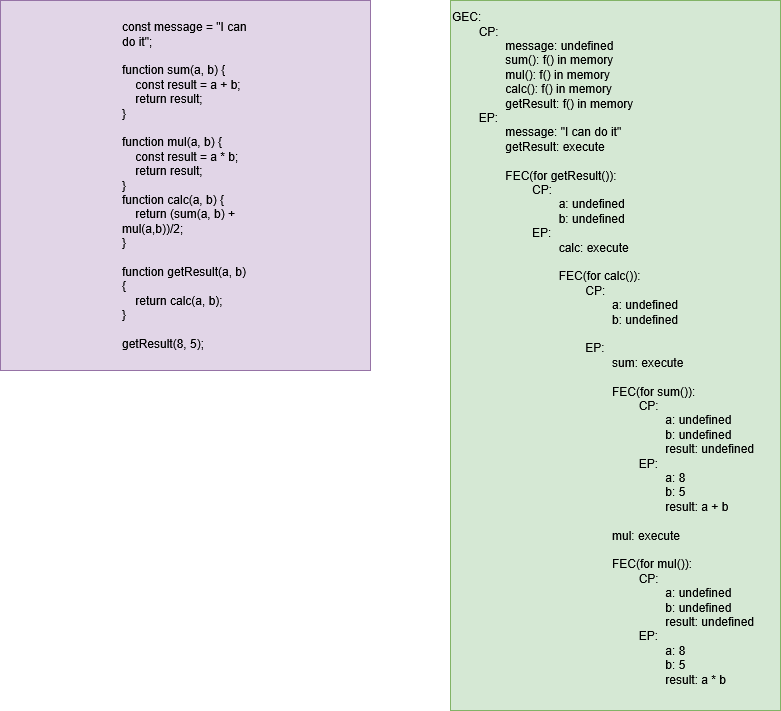

The diagram above was exported from draw.io. Its source (the exported page's mxGraphModel, read from the mxfile embedded in the PNG):
<mxGraphModel dx="880" dy="470" grid="1" gridSize="10" guides="1" tooltips="1" connect="1" arrows="1" fold="1" page="1" pageScale="1" pageWidth="850" pageHeight="1100" math="0" shadow="0">
  <root>
    <mxCell id="0" />
    <mxCell id="1" parent="0" />
    <mxCell id="haQrSZ27bTCWQ9pyJiKE-1" value="&lt;blockquote&gt;&lt;blockquote&gt;&lt;blockquote&gt;&lt;div align=&quot;left&quot;&gt;const message = &quot;I can do it&quot;;&lt;br&gt;&lt;br&gt;function sum(a, b) {&lt;br&gt;&amp;nbsp;&amp;nbsp;&amp;nbsp; const result = a + b;&lt;br&gt;&amp;nbsp;&amp;nbsp;&amp;nbsp; return result;&lt;br&gt;}&lt;br&gt;&lt;br&gt;function mul(a, b) {&lt;br&gt;&amp;nbsp;&amp;nbsp;&amp;nbsp; const result = a * b;&lt;br&gt;&amp;nbsp;&amp;nbsp;&amp;nbsp; return result;&lt;br&gt;}&lt;br&gt;function calc(a, b) {&lt;br&gt;&amp;nbsp;&amp;nbsp;&amp;nbsp; return (sum(a, b) + mul(a,b))/2;&lt;br&gt;}&lt;br&gt;&lt;br&gt;function getResult(a, b) {&lt;br&gt;&amp;nbsp;&amp;nbsp;&amp;nbsp; return calc(a, b);&lt;br&gt;}&lt;br&gt;&lt;br&gt;getResult(8, 5);&lt;/div&gt;&lt;/blockquote&gt;&lt;/blockquote&gt;&lt;/blockquote&gt;" style="whiteSpace=wrap;html=1;aspect=fixed;align=left;fillColor=#e1d5e7;strokeColor=#9673a6;" vertex="1" parent="1">
      <mxGeometry x="70" y="40" width="370" height="370" as="geometry" />
    </mxCell>
    <mxCell id="haQrSZ27bTCWQ9pyJiKE-6" value="&lt;div&gt;GEC:&lt;/div&gt;&lt;div&gt;&lt;span style=&quot;white-space: pre;&quot;&gt;&#09;&lt;/span&gt;CP:&lt;/div&gt;&lt;div&gt;&lt;span style=&quot;white-space: pre;&quot;&gt;&#09;&lt;/span&gt;&lt;span style=&quot;white-space: pre;&quot;&gt;&#09;&lt;/span&gt;message: undefined&lt;/div&gt;&lt;div&gt;&lt;span style=&quot;white-space: pre;&quot;&gt;&#09;&lt;/span&gt;&lt;span style=&quot;white-space: pre;&quot;&gt;&#09;sum(): f() in memory&lt;/span&gt;&lt;/div&gt;&lt;div&gt;&lt;span style=&quot;white-space: pre;&quot;&gt;&lt;span style=&quot;white-space: pre;&quot;&gt;&#09;&lt;/span&gt;&lt;span style=&quot;white-space: pre;&quot;&gt;&#09;&lt;/span&gt;&lt;/span&gt;&lt;span style=&quot;white-space: pre;&quot;&gt;mul(): f() in memory&lt;/span&gt;&lt;/div&gt;&lt;div&gt;&lt;span style=&quot;white-space: pre;&quot;&gt;&lt;span style=&quot;white-space: pre;&quot;&gt;&#09;&lt;/span&gt;&lt;span style=&quot;white-space: pre;&quot;&gt;&#09;&lt;/span&gt;&lt;/span&gt;&lt;span style=&quot;white-space: pre;&quot;&gt;calc(): f() in memory&lt;/span&gt;&lt;/div&gt;&lt;div&gt;&lt;span style=&quot;white-space: pre;&quot;&gt;&lt;span style=&quot;white-space: pre;&quot;&gt;&#09;&lt;/span&gt;&lt;span style=&quot;white-space: pre;&quot;&gt;&#09;&lt;/span&gt;getResult: f() in memory&lt;/span&gt;&lt;/div&gt;&lt;div&gt;&lt;span style=&quot;white-space: pre;&quot;&gt;&#09;&lt;/span&gt;EP:&lt;/div&gt;&lt;div&gt;&lt;span style=&quot;white-space: pre;&quot;&gt;&#09;&lt;/span&gt;&lt;span style=&quot;white-space: pre;&quot;&gt;&#09;&lt;/span&gt;message: &quot;I can do it&quot;&lt;/div&gt;&lt;div&gt;&lt;span style=&quot;white-space: pre;&quot;&gt;&#09;&lt;/span&gt;&lt;span style=&quot;white-space: pre;&quot;&gt;&#09;&lt;/span&gt;getResult: execute&lt;/div&gt;&lt;div&gt;&lt;br&gt;&lt;/div&gt;&lt;div&gt;&lt;span style=&quot;white-space: pre;&quot;&gt;&#09;&lt;/span&gt;&lt;span style=&quot;white-space: pre;&quot;&gt;&#09;&lt;/span&gt;FEC(for getResult()):&lt;/div&gt;&lt;div&gt;&lt;span style=&quot;white-space: pre;&quot;&gt;&#09;&lt;/span&gt;&lt;span style=&quot;white-space: pre;&quot;&gt;&#09;&lt;/span&gt;&lt;span style=&quot;white-space: pre;&quot;&gt;&#09;&lt;/span&gt;CP:&lt;/div&gt;&lt;div&gt;&lt;span style=&quot;white-space: pre;&quot;&gt;&#09;&lt;/span&gt;&lt;span style=&quot;white-space: pre;&quot;&gt;&#09;&lt;/span&gt;&lt;span style=&quot;white-space: pre;&quot;&gt;&#09;&lt;/span&gt;&lt;span style=&quot;white-space: pre;&quot;&gt;&#09;&lt;/span&gt;a: undefined&lt;/div&gt;&lt;div&gt;&lt;span style=&quot;white-space: pre;&quot;&gt;&#09;&lt;/span&gt;&lt;span style=&quot;white-space: pre;&quot;&gt;&#09;&lt;/span&gt;&lt;span style=&quot;white-space: pre;&quot;&gt;&#09;&lt;/span&gt;&lt;span style=&quot;white-space: pre;&quot;&gt;&#09;&lt;/span&gt;b: undefined&lt;/div&gt;&lt;div&gt;&lt;span style=&quot;white-space: pre;&quot;&gt;&#09;&lt;/span&gt;&lt;span style=&quot;white-space: pre;&quot;&gt;&#09;&lt;/span&gt;&lt;span style=&quot;white-space: pre;&quot;&gt;&#09;&lt;/span&gt;EP:&lt;span style=&quot;white-space: pre;&quot;&gt;&#09;&lt;/span&gt;&lt;span style=&quot;white-space: pre;&quot;&gt;&#09;&lt;/span&gt;&lt;span style=&quot;white-space: pre;&quot;&gt;&#09;&lt;/span&gt;&lt;span style=&quot;white-space: pre;&quot;&gt;&#09;&lt;/span&gt;&lt;/div&gt;&lt;div&gt;&lt;span style=&quot;white-space: pre;&quot;&gt;&#09;&lt;/span&gt;&lt;span style=&quot;white-space: pre;&quot;&gt;&#09;&lt;/span&gt;&lt;span style=&quot;white-space: pre;&quot;&gt;&#09;&lt;/span&gt;&lt;span style=&quot;white-space: pre;&quot;&gt;&#09;&lt;/span&gt;calc: execute&lt;/div&gt;&lt;div&gt;&lt;span style=&quot;white-space: pre;&quot;&gt;&#09;&lt;/span&gt;&lt;span style=&quot;white-space: pre;&quot;&gt;&#09;&lt;/span&gt;&lt;span style=&quot;white-space: pre;&quot;&gt;&#09;&lt;/span&gt;&lt;span style=&quot;white-space: pre;&quot;&gt;&#09;&lt;/span&gt;&lt;br&gt;&lt;/div&gt;&lt;div&gt;&lt;span style=&quot;white-space: pre;&quot;&gt;&#09;&lt;/span&gt;&lt;span style=&quot;white-space: pre;&quot;&gt;&#09;&lt;/span&gt;&lt;span style=&quot;white-space: pre;&quot;&gt;&#09;&lt;/span&gt;&lt;span style=&quot;white-space: pre;&quot;&gt;&#09;&lt;/span&gt;FEC(for calc()):&lt;/div&gt;&lt;div&gt;&lt;span style=&quot;white-space: pre;&quot;&gt;&#09;&lt;/span&gt;&lt;span style=&quot;white-space: pre;&quot;&gt;&#09;&lt;/span&gt;&lt;span style=&quot;white-space: pre;&quot;&gt;&#09;&lt;/span&gt;&lt;span style=&quot;white-space: pre;&quot;&gt;&#09;&lt;/span&gt;&lt;span style=&quot;white-space: pre;&quot;&gt;&#09;&lt;/span&gt;CP:&lt;div&gt;&lt;span style=&quot;white-space: pre;&quot;&gt;&#09;&lt;/span&gt;&lt;span style=&quot;white-space: pre;&quot;&gt;&#09;&lt;/span&gt;&lt;span style=&quot;white-space: pre;&quot;&gt;&#09;&lt;/span&gt;&lt;span style=&quot;white-space: pre;&quot;&gt;&#09;&lt;/span&gt;&lt;span style=&quot;white-space: pre;&quot;&gt;&#09;&lt;/span&gt;&lt;span style=&quot;white-space: pre;&quot;&gt;&#09;&lt;/span&gt;a: undefined&lt;/div&gt;&lt;div&gt;&lt;span style=&quot;white-space: pre;&quot;&gt;&#09;&lt;/span&gt;&lt;span style=&quot;white-space: pre;&quot;&gt;&#09;&lt;/span&gt;&lt;span style=&quot;white-space: pre;&quot;&gt;&#09;&lt;/span&gt;&lt;span style=&quot;white-space: pre;&quot;&gt;&#09;&lt;span style=&quot;white-space: pre;&quot;&gt;&#09;&lt;/span&gt;&lt;span style=&quot;white-space: pre;&quot;&gt;&#09;&lt;/span&gt;&lt;/span&gt;b: undefined&lt;/div&gt;&lt;br&gt;&lt;/div&gt;&lt;div&gt;&lt;span style=&quot;white-space: pre;&quot;&gt;&#09;&lt;/span&gt;&lt;span style=&quot;white-space: pre;&quot;&gt;&#09;&lt;/span&gt;&lt;span style=&quot;white-space: pre;&quot;&gt;&#09;&lt;/span&gt;&lt;span style=&quot;white-space: pre;&quot;&gt;&#09;&lt;/span&gt;&lt;span style=&quot;white-space: pre;&quot;&gt;&#09;&lt;/span&gt;EP:&lt;/div&gt;&lt;div&gt;&lt;span style=&quot;white-space: pre;&quot;&gt;&#09;&lt;/span&gt;&lt;span style=&quot;white-space: pre;&quot;&gt;&#09;&lt;/span&gt;&lt;span style=&quot;white-space: pre;&quot;&gt;&#09;&lt;/span&gt;&lt;span style=&quot;white-space: pre;&quot;&gt;&#09;&lt;/span&gt;&lt;span style=&quot;white-space: pre;&quot;&gt;&#09;&lt;/span&gt;&lt;span style=&quot;white-space: pre;&quot;&gt;&#09;sum&lt;/span&gt;: execute&lt;/div&gt;&lt;div&gt;&lt;span style=&quot;white-space: pre;&quot;&gt;&#09;&lt;/span&gt;&lt;span style=&quot;white-space: pre;&quot;&gt;&#09;&lt;/span&gt;&lt;span style=&quot;white-space: pre;&quot;&gt;&#09;&lt;/span&gt;&lt;span style=&quot;white-space: pre;&quot;&gt;&#09;&lt;/span&gt;&lt;span style=&quot;white-space: pre;&quot;&gt;&#09;&lt;/span&gt;&lt;span style=&quot;white-space: pre;&quot;&gt;&#09;&lt;/span&gt;&lt;/div&gt;&lt;div&gt;&lt;span style=&quot;white-space: pre;&quot;&gt;&#09;&lt;/span&gt;&lt;span style=&quot;white-space: pre;&quot;&gt;&#09;&lt;/span&gt;&lt;span style=&quot;white-space: pre;&quot;&gt;&#09;&lt;/span&gt;&lt;span style=&quot;white-space: pre;&quot;&gt;&#09;&lt;/span&gt;&lt;span style=&quot;white-space: pre;&quot;&gt;&#09;&lt;/span&gt;&lt;span style=&quot;white-space: pre;&quot;&gt;&#09;&lt;/span&gt;FEC(for sum()):&lt;/div&gt;&lt;div&gt;&lt;span style=&quot;white-space: pre;&quot;&gt;&#09;&lt;/span&gt;&lt;span style=&quot;white-space: pre;&quot;&gt;&#09;&lt;/span&gt;&lt;span style=&quot;white-space: pre;&quot;&gt;&#09;&lt;/span&gt;&lt;span style=&quot;white-space: pre;&quot;&gt;&#09;&lt;/span&gt;&lt;span style=&quot;white-space: pre;&quot;&gt;&#09;&lt;/span&gt;&lt;span style=&quot;white-space: pre;&quot;&gt;&#09;&lt;/span&gt;&lt;span style=&quot;white-space: pre;&quot;&gt;&#09;&lt;/span&gt;CP:&lt;/div&gt;&lt;div&gt;&lt;span style=&quot;white-space: pre;&quot;&gt;&#09;&lt;/span&gt;&lt;span style=&quot;white-space: pre;&quot;&gt;&#09;&lt;/span&gt;&lt;span style=&quot;white-space: pre;&quot;&gt;&#09;&lt;/span&gt;&lt;span style=&quot;white-space: pre;&quot;&gt;&#09;&lt;/span&gt;&lt;span style=&quot;white-space: pre;&quot;&gt;&#09;&lt;/span&gt;&lt;span style=&quot;white-space: pre;&quot;&gt;&#09;&lt;/span&gt;&lt;span style=&quot;white-space: pre;&quot;&gt;&#09;&lt;/span&gt;&lt;span style=&quot;white-space: pre;&quot;&gt;&#09;&lt;/span&gt;a: undefined&lt;br&gt;&lt;span style=&quot;white-space: pre;&quot;&gt;&#09;&lt;/span&gt;&lt;span style=&quot;white-space: pre;&quot;&gt;&#09;&lt;/span&gt;&lt;span style=&quot;white-space: pre;&quot;&gt;&#09;&lt;/span&gt;&lt;span style=&quot;white-space: pre;&quot;&gt;&#09;&lt;/span&gt;&lt;span style=&quot;white-space: pre;&quot;&gt;&#09;&lt;/span&gt;&lt;span style=&quot;white-space: pre;&quot;&gt;&#09;&lt;/span&gt;&lt;span style=&quot;white-space: pre;&quot;&gt;&#09;&lt;/span&gt;&lt;span style=&quot;white-space: pre;&quot;&gt;&#09;&lt;/span&gt;b: undefined&lt;/div&gt;&lt;div&gt;&lt;span style=&quot;white-space: pre;&quot;&gt;&#09;&lt;/span&gt;&lt;span style=&quot;white-space: pre;&quot;&gt;&#09;&lt;/span&gt;&lt;span style=&quot;white-space: pre;&quot;&gt;&#09;&lt;/span&gt;&lt;span style=&quot;white-space: pre;&quot;&gt;&#09;&lt;/span&gt;&lt;span style=&quot;white-space: pre;&quot;&gt;&#09;&lt;/span&gt;&lt;span style=&quot;white-space: pre;&quot;&gt;&#09;&lt;/span&gt;&lt;span style=&quot;white-space: pre;&quot;&gt;&#09;&lt;/span&gt;&lt;span style=&quot;white-space: pre;&quot;&gt;&#09;&lt;/span&gt;result: undefined&lt;/div&gt;&lt;div&gt;&lt;span style=&quot;white-space: pre;&quot;&gt;&#09;&lt;/span&gt;&lt;span style=&quot;white-space: pre;&quot;&gt;&#09;&lt;/span&gt;&lt;span style=&quot;white-space: pre;&quot;&gt;&#09;&lt;/span&gt;&lt;span style=&quot;white-space: pre;&quot;&gt;&#09;&lt;/span&gt;&lt;span style=&quot;white-space: pre;&quot;&gt;&#09;&lt;/span&gt;&lt;span style=&quot;white-space: pre;&quot;&gt;&#09;&lt;/span&gt;&lt;span style=&quot;white-space: pre;&quot;&gt;&#09;&lt;/span&gt;EP:&lt;/div&gt;&lt;div&gt;&lt;span style=&quot;white-space: pre;&quot;&gt;&#09;&lt;/span&gt;&lt;span style=&quot;white-space: pre;&quot;&gt;&#09;&lt;/span&gt;&lt;span style=&quot;white-space: pre;&quot;&gt;&#09;&lt;/span&gt;&lt;span style=&quot;white-space: pre;&quot;&gt;&#09;&lt;/span&gt;&lt;span style=&quot;white-space: pre;&quot;&gt;&#09;&lt;/span&gt;&lt;span style=&quot;white-space: pre;&quot;&gt;&#09;&lt;/span&gt;&lt;span style=&quot;white-space: pre;&quot;&gt;&#09;&lt;/span&gt;&lt;span style=&quot;white-space: pre;&quot;&gt;&#09;&lt;/span&gt;a: 8&lt;/div&gt;&lt;div&gt;&lt;span style=&quot;white-space: pre;&quot;&gt;&#09;&lt;/span&gt;&lt;span style=&quot;white-space: pre;&quot;&gt;&#09;&lt;/span&gt;&lt;span style=&quot;white-space: pre;&quot;&gt;&#09;&lt;/span&gt;&lt;span style=&quot;white-space: pre;&quot;&gt;&#09;&lt;/span&gt;&lt;span style=&quot;white-space: pre;&quot;&gt;&#09;&lt;/span&gt;&lt;span style=&quot;white-space: pre;&quot;&gt;&#09;&lt;/span&gt;&lt;span style=&quot;white-space: pre;&quot;&gt;&#09;&lt;/span&gt;&lt;span style=&quot;white-space: pre;&quot;&gt;&#09;&lt;/span&gt;b: 5&lt;/div&gt;&lt;div&gt;&lt;span style=&quot;white-space: pre;&quot;&gt;&#09;&lt;/span&gt;&lt;span style=&quot;white-space: pre;&quot;&gt;&#09;&lt;/span&gt;&lt;span style=&quot;white-space: pre;&quot;&gt;&#09;&lt;/span&gt;&lt;span style=&quot;white-space: pre;&quot;&gt;&#09;&lt;/span&gt;&lt;span style=&quot;white-space: pre;&quot;&gt;&#09;&lt;/span&gt;&lt;span style=&quot;white-space: pre;&quot;&gt;&#09;&lt;/span&gt;&lt;span style=&quot;white-space: pre;&quot;&gt;&#09;&lt;/span&gt;&lt;span style=&quot;white-space: pre;&quot;&gt;&#09;&lt;/span&gt;result: a + b&lt;/div&gt;&lt;div&gt;&lt;div&gt;&lt;/div&gt;&lt;div&gt;&lt;span style=&quot;white-space: pre;&quot;&gt;&#09;&lt;/span&gt;&lt;span style=&quot;white-space: pre;&quot;&gt;&#09;&lt;/span&gt;&lt;span style=&quot;white-space: pre;&quot;&gt;&#09;&lt;/span&gt;&lt;span style=&quot;white-space: pre;&quot;&gt;&#09;&lt;/span&gt;&lt;span style=&quot;white-space: pre;&quot;&gt;&#09;&lt;/span&gt;&lt;span style=&quot;white-space: pre;&quot;&gt;&#09;&lt;/span&gt;&lt;/div&gt;&lt;div&gt;&lt;span style=&quot;white-space: pre;&quot;&gt;&lt;span style=&quot;white-space: pre;&quot;&gt;&#09;&lt;/span&gt;&lt;span style=&quot;white-space: pre;&quot;&gt;&#09;&lt;/span&gt;&lt;span style=&quot;white-space: pre;&quot;&gt;&#09;&lt;/span&gt;&lt;span style=&quot;white-space: pre;&quot;&gt;&#09;&lt;/span&gt;&lt;span style=&quot;white-space: pre;&quot;&gt;&#09;&lt;/span&gt;&lt;span style=&quot;white-space: pre;&quot;&gt;&#09;&lt;/span&gt;mul: execute&lt;/span&gt;&lt;/div&gt;&lt;div&gt;&lt;span style=&quot;white-space: pre;&quot;&gt;&lt;br&gt;&lt;/span&gt;&lt;/div&gt;&lt;div&gt;&lt;span style=&quot;white-space: pre;&quot;&gt;&#09;&lt;/span&gt;&lt;span style=&quot;white-space: pre;&quot;&gt;&#09;&lt;/span&gt;&lt;span style=&quot;white-space: pre;&quot;&gt;&#09;&lt;/span&gt;&lt;span style=&quot;white-space: pre;&quot;&gt;&#09;&lt;/span&gt;&lt;span style=&quot;white-space: pre;&quot;&gt;&#09;&lt;/span&gt;&lt;span style=&quot;white-space: pre;&quot;&gt;&#09;&lt;/span&gt;FEC(for mul()):&lt;/div&gt;&lt;div&gt;&lt;span style=&quot;white-space: pre;&quot;&gt;&#09;&lt;/span&gt;&lt;span style=&quot;white-space: pre;&quot;&gt;&#09;&lt;/span&gt;&lt;span style=&quot;white-space: pre;&quot;&gt;&#09;&lt;/span&gt;&lt;span style=&quot;white-space: pre;&quot;&gt;&#09;&lt;/span&gt;&lt;span style=&quot;white-space: pre;&quot;&gt;&#09;&lt;/span&gt;&lt;span style=&quot;white-space: pre;&quot;&gt;&#09;&lt;/span&gt;&lt;span style=&quot;white-space: pre;&quot;&gt;&#09;&lt;/span&gt;CP:&lt;/div&gt;&lt;div&gt;&lt;span style=&quot;white-space: pre;&quot;&gt;&#09;&lt;/span&gt;&lt;span style=&quot;white-space: pre;&quot;&gt;&#09;&lt;/span&gt;&lt;span style=&quot;white-space: pre;&quot;&gt;&#09;&lt;/span&gt;&lt;span style=&quot;white-space: pre;&quot;&gt;&#09;&lt;/span&gt;&lt;span style=&quot;white-space: pre;&quot;&gt;&#09;&lt;/span&gt;&lt;span style=&quot;white-space: pre;&quot;&gt;&#09;&lt;/span&gt;&lt;span style=&quot;white-space: pre;&quot;&gt;&#09;&lt;/span&gt;&lt;span style=&quot;white-space: pre;&quot;&gt;&#09;&lt;/span&gt;a: undefined&lt;div&gt;&lt;span style=&quot;white-space: pre;&quot;&gt;&#09;&lt;/span&gt;&lt;span style=&quot;white-space: pre;&quot;&gt;&#09;&lt;/span&gt;&lt;span style=&quot;white-space: pre;&quot;&gt;&#09;&lt;/span&gt;&lt;span style=&quot;white-space: pre;&quot;&gt;&#09;&lt;/span&gt;&lt;span style=&quot;white-space: pre;&quot;&gt;&#09;&lt;/span&gt;&lt;span style=&quot;white-space: pre;&quot;&gt;&#09;&lt;/span&gt;&lt;span style=&quot;white-space: pre;&quot;&gt;&#09;&lt;/span&gt;&lt;span style=&quot;white-space: pre;&quot;&gt;&#09;&lt;/span&gt;b: undefined&lt;/div&gt;&lt;/div&gt;&lt;div&gt;&lt;span style=&quot;white-space: pre;&quot;&gt;&#09;&lt;/span&gt;&lt;span style=&quot;white-space: pre;&quot;&gt;&#09;&lt;/span&gt;&lt;span style=&quot;white-space: pre;&quot;&gt;&#09;&lt;/span&gt;&lt;span style=&quot;white-space: pre;&quot;&gt;&#09;&lt;/span&gt;&lt;span style=&quot;white-space: pre;&quot;&gt;&#09;&lt;/span&gt;&lt;span style=&quot;white-space: pre;&quot;&gt;&#09;&lt;/span&gt;&lt;span style=&quot;white-space: pre;&quot;&gt;&#09;&lt;/span&gt;&lt;span style=&quot;white-space: pre;&quot;&gt;&#09;&lt;/span&gt;result: undefined&lt;/div&gt;&lt;div&gt;&lt;span style=&quot;white-space: pre;&quot;&gt;&#09;&lt;/span&gt;&lt;span style=&quot;white-space: pre;&quot;&gt;&#09;&lt;/span&gt;&lt;span style=&quot;white-space: pre;&quot;&gt;&#09;&lt;/span&gt;&lt;span style=&quot;white-space: pre;&quot;&gt;&#09;&lt;/span&gt;&lt;span style=&quot;white-space: pre;&quot;&gt;&#09;&lt;/span&gt;&lt;span style=&quot;white-space: pre;&quot;&gt;&#09;&lt;/span&gt;&lt;span style=&quot;white-space: pre;&quot;&gt;&#09;&lt;/span&gt;EP:&lt;/div&gt;&lt;div&gt;&lt;span style=&quot;white-space: pre;&quot;&gt;&#09;&lt;/span&gt;&lt;span style=&quot;white-space: pre;&quot;&gt;&#09;&lt;/span&gt;&lt;span style=&quot;white-space: pre;&quot;&gt;&#09;&lt;/span&gt;&lt;span style=&quot;white-space: pre;&quot;&gt;&#09;&lt;/span&gt;&lt;span style=&quot;white-space: pre;&quot;&gt;&#09;&lt;/span&gt;&lt;span style=&quot;white-space: pre;&quot;&gt;&#09;&lt;/span&gt;&lt;span style=&quot;white-space: pre;&quot;&gt;&#09;&lt;/span&gt;&lt;span style=&quot;white-space: pre;&quot;&gt;&#09;&lt;/span&gt;a: 8&lt;/div&gt;&lt;div&gt;&lt;span style=&quot;white-space: pre;&quot;&gt;&#09;&lt;/span&gt;&lt;span style=&quot;white-space: pre;&quot;&gt;&#09;&lt;/span&gt;&lt;span style=&quot;white-space: pre;&quot;&gt;&#09;&lt;/span&gt;&lt;span style=&quot;white-space: pre;&quot;&gt;&#09;&lt;/span&gt;&lt;span style=&quot;white-space: pre;&quot;&gt;&#09;&lt;/span&gt;&lt;span style=&quot;white-space: pre;&quot;&gt;&#09;&lt;/span&gt;&lt;span style=&quot;white-space: pre;&quot;&gt;&#09;&lt;/span&gt;&lt;span style=&quot;white-space: pre;&quot;&gt;&#09;&lt;/span&gt;b: 5&lt;/div&gt;&lt;div&gt;&lt;span style=&quot;white-space: pre;&quot;&gt;&#09;&lt;/span&gt;&lt;span style=&quot;white-space: pre;&quot;&gt;&#09;&lt;/span&gt;&lt;span style=&quot;white-space: pre;&quot;&gt;&#09;&lt;/span&gt;&lt;span style=&quot;white-space: pre;&quot;&gt;&#09;&lt;/span&gt;&lt;span style=&quot;white-space: pre;&quot;&gt;&#09;&lt;/span&gt;&lt;span style=&quot;white-space: pre;&quot;&gt;&#09;&lt;/span&gt;&lt;span style=&quot;white-space: pre;&quot;&gt;&#09;&lt;/span&gt;&lt;span style=&quot;white-space: pre;&quot;&gt;&#09;&lt;/span&gt;result: a * b&lt;/div&gt;&lt;br&gt;&lt;/div&gt;" style="text;html=1;align=left;verticalAlign=middle;whiteSpace=wrap;rounded=0;fillColor=#d5e8d4;strokeColor=#82b366;" vertex="1" parent="1">
      <mxGeometry x="520" y="40" width="330" height="710" as="geometry" />
    </mxCell>
  </root>
</mxGraphModel>